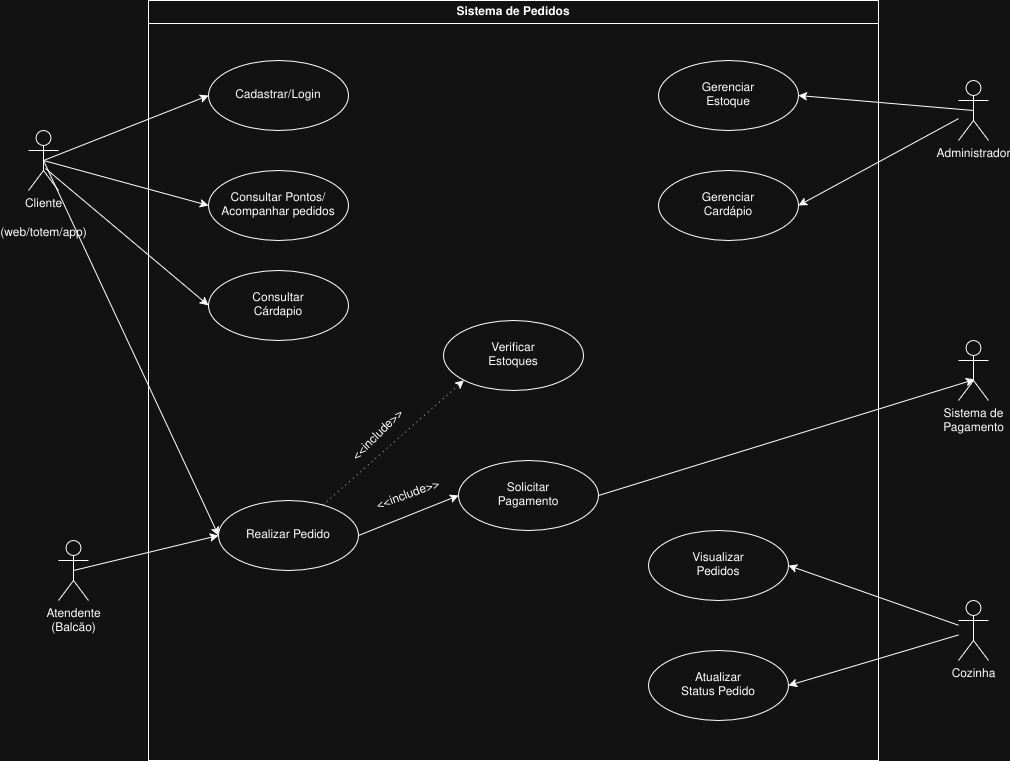

The diagram above was exported from draw.io. Its source (the exported page's mxGraphModel, read from the mxfile embedded in the PNG):
<mxGraphModel dx="1415" dy="780" grid="1" gridSize="10" guides="1" tooltips="1" connect="1" arrows="1" fold="1" page="1" pageScale="1" pageWidth="850" pageHeight="1100" math="0" shadow="0">
  <root>
    <mxCell id="0" />
    <mxCell id="1" parent="0" />
    <mxCell id="bRcht7FtaDCouLcNu8kk-19" edge="1" parent="1" source="bRcht7FtaDCouLcNu8kk-1" style="rounded=0;orthogonalLoop=1;jettySize=auto;html=1;exitX=0.5;exitY=0.5;exitDx=0;exitDy=0;exitPerimeter=0;entryX=0;entryY=0.5;entryDx=0;entryDy=0;" target="bRcht7FtaDCouLcNu8kk-10">
      <mxGeometry relative="1" as="geometry" />
    </mxCell>
    <mxCell id="bRcht7FtaDCouLcNu8kk-20" edge="1" parent="1" source="bRcht7FtaDCouLcNu8kk-1" style="rounded=0;orthogonalLoop=1;jettySize=auto;html=1;exitX=0.5;exitY=0.5;exitDx=0;exitDy=0;exitPerimeter=0;entryX=0;entryY=0.5;entryDx=0;entryDy=0;" target="bRcht7FtaDCouLcNu8kk-11">
      <mxGeometry relative="1" as="geometry" />
    </mxCell>
    <mxCell id="bRcht7FtaDCouLcNu8kk-21" edge="1" parent="1" source="bRcht7FtaDCouLcNu8kk-1" style="rounded=0;orthogonalLoop=1;jettySize=auto;html=1;exitX=0.5;exitY=0.5;exitDx=0;exitDy=0;exitPerimeter=0;entryX=0;entryY=0.5;entryDx=0;entryDy=0;" target="bRcht7FtaDCouLcNu8kk-12">
      <mxGeometry relative="1" as="geometry" />
    </mxCell>
    <mxCell id="bRcht7FtaDCouLcNu8kk-66" edge="1" parent="1" source="bRcht7FtaDCouLcNu8kk-1" style="rounded=0;orthogonalLoop=1;jettySize=auto;html=1;entryX=0;entryY=0.5;entryDx=0;entryDy=0;exitX=0.567;exitY=0.633;exitDx=0;exitDy=0;exitPerimeter=0;" target="bRcht7FtaDCouLcNu8kk-65">
      <mxGeometry relative="1" as="geometry" />
    </mxCell>
    <mxCell id="bRcht7FtaDCouLcNu8kk-1" parent="1" style="shape=umlActor;verticalLabelPosition=bottom;verticalAlign=top;html=1;" value="&lt;div&gt;Cliente&lt;/div&gt;&lt;div&gt;&lt;br&gt;&lt;/div&gt;&lt;div&gt;(web/totem/app)&lt;/div&gt;" vertex="1">
      <mxGeometry height="60" width="30" x="40" y="160" as="geometry" />
    </mxCell>
    <mxCell id="bRcht7FtaDCouLcNu8kk-27" edge="1" parent="1" source="bRcht7FtaDCouLcNu8kk-2" style="rounded=0;orthogonalLoop=1;jettySize=auto;html=1;entryX=1;entryY=0.5;entryDx=0;entryDy=0;" target="bRcht7FtaDCouLcNu8kk-25">
      <mxGeometry relative="1" as="geometry" />
    </mxCell>
    <mxCell id="bRcht7FtaDCouLcNu8kk-2" parent="1" style="shape=umlActor;verticalLabelPosition=bottom;verticalAlign=top;html=1;" value="Administrador" vertex="1">
      <mxGeometry height="60" width="30" x="970" y="110" as="geometry" />
    </mxCell>
    <mxCell id="bRcht7FtaDCouLcNu8kk-30" edge="1" parent="1" source="bRcht7FtaDCouLcNu8kk-3" style="rounded=0;orthogonalLoop=1;jettySize=auto;html=1;entryX=1;entryY=0.5;entryDx=0;entryDy=0;" target="bRcht7FtaDCouLcNu8kk-28">
      <mxGeometry relative="1" as="geometry" />
    </mxCell>
    <mxCell id="bRcht7FtaDCouLcNu8kk-31" edge="1" parent="1" source="bRcht7FtaDCouLcNu8kk-3" style="rounded=0;orthogonalLoop=1;jettySize=auto;html=1;entryX=1;entryY=0.5;entryDx=0;entryDy=0;" target="bRcht7FtaDCouLcNu8kk-29">
      <mxGeometry relative="1" as="geometry" />
    </mxCell>
    <mxCell id="bRcht7FtaDCouLcNu8kk-3" parent="1" style="shape=umlActor;verticalLabelPosition=bottom;verticalAlign=top;html=1;" value="Cozinha" vertex="1">
      <mxGeometry height="60" width="30" x="970" y="630" as="geometry" />
    </mxCell>
    <mxCell id="bRcht7FtaDCouLcNu8kk-22" edge="1" parent="1" source="bRcht7FtaDCouLcNu8kk-5" style="rounded=0;orthogonalLoop=1;jettySize=auto;html=1;exitX=0.5;exitY=0.5;exitDx=0;exitDy=0;exitPerimeter=0;entryX=0;entryY=0.5;entryDx=0;entryDy=0;" target="bRcht7FtaDCouLcNu8kk-12">
      <mxGeometry relative="1" as="geometry" />
    </mxCell>
    <mxCell id="bRcht7FtaDCouLcNu8kk-5" parent="1" style="shape=umlActor;verticalLabelPosition=bottom;verticalAlign=top;html=1;" value="&lt;div&gt;Atendente&lt;/div&gt;(Balcão)" vertex="1">
      <mxGeometry height="60" width="30" x="70" y="570" as="geometry" />
    </mxCell>
    <mxCell id="bRcht7FtaDCouLcNu8kk-7" parent="1" style="shape=umlActor;verticalLabelPosition=bottom;verticalAlign=top;html=1;" value="&lt;div&gt;Sistema de&lt;/div&gt;&lt;div&gt;Pagamento&lt;/div&gt;" vertex="1">
      <mxGeometry height="60" width="30" x="970" y="370" as="geometry" />
    </mxCell>
    <mxCell id="bRcht7FtaDCouLcNu8kk-8" parent="1" style="swimlane;whiteSpace=wrap;html=1;" value="Sistema de Pedidos" vertex="1">
      <mxGeometry height="760" width="730" x="160" y="30" as="geometry" />
    </mxCell>
    <mxCell id="bRcht7FtaDCouLcNu8kk-10" parent="bRcht7FtaDCouLcNu8kk-8" style="ellipse;whiteSpace=wrap;html=1;" value="Cadastrar/Login" vertex="1">
      <mxGeometry height="70" width="140" x="60" y="60" as="geometry" />
    </mxCell>
    <mxCell id="bRcht7FtaDCouLcNu8kk-47" edge="1" parent="bRcht7FtaDCouLcNu8kk-8" source="bRcht7FtaDCouLcNu8kk-12" style="rounded=0;orthogonalLoop=1;jettySize=auto;html=1;entryX=0;entryY=0.5;entryDx=0;entryDy=0;exitX=1;exitY=0.5;exitDx=0;exitDy=0;" target="bRcht7FtaDCouLcNu8kk-45">
      <mxGeometry relative="1" as="geometry" />
    </mxCell>
    <mxCell id="bRcht7FtaDCouLcNu8kk-57" edge="1" parent="bRcht7FtaDCouLcNu8kk-8" source="bRcht7FtaDCouLcNu8kk-12" style="rounded=0;orthogonalLoop=1;jettySize=auto;html=1;entryX=0;entryY=1;entryDx=0;entryDy=0;dashed=1;dashPattern=1 4;" target="bRcht7FtaDCouLcNu8kk-43">
      <mxGeometry relative="1" as="geometry" />
    </mxCell>
    <mxCell id="bRcht7FtaDCouLcNu8kk-12" parent="bRcht7FtaDCouLcNu8kk-8" style="ellipse;whiteSpace=wrap;html=1;" value="Realizar Pedido" vertex="1">
      <mxGeometry height="70" width="140" x="70" y="500" as="geometry" />
    </mxCell>
    <mxCell id="bRcht7FtaDCouLcNu8kk-11" parent="bRcht7FtaDCouLcNu8kk-8" style="ellipse;whiteSpace=wrap;html=1;" value="&lt;div&gt;Consultar Pontos/&lt;/div&gt;&lt;div&gt;Acompanhar pedidos&lt;/div&gt;" vertex="1">
      <mxGeometry height="70" width="140" x="60" y="170" as="geometry" />
    </mxCell>
    <mxCell id="bRcht7FtaDCouLcNu8kk-24" parent="bRcht7FtaDCouLcNu8kk-8" style="ellipse;whiteSpace=wrap;html=1;" value="&lt;div&gt;Gerenciar&lt;/div&gt;&lt;div&gt;Estoque&lt;/div&gt;" vertex="1">
      <mxGeometry height="70" width="140" x="510" y="60" as="geometry" />
    </mxCell>
    <mxCell id="bRcht7FtaDCouLcNu8kk-25" parent="bRcht7FtaDCouLcNu8kk-8" style="ellipse;whiteSpace=wrap;html=1;" value="&lt;div&gt;Gerenciar&lt;/div&gt;&lt;div&gt;Cardápio&lt;/div&gt;" vertex="1">
      <mxGeometry height="70" width="140" x="510" y="170" as="geometry" />
    </mxCell>
    <mxCell id="bRcht7FtaDCouLcNu8kk-28" parent="bRcht7FtaDCouLcNu8kk-8" style="ellipse;whiteSpace=wrap;html=1;" value="&lt;div&gt;Visualizar&lt;/div&gt;&lt;div&gt;Pedidos&lt;/div&gt;" vertex="1">
      <mxGeometry height="70" width="140" x="500" y="530" as="geometry" />
    </mxCell>
    <mxCell id="bRcht7FtaDCouLcNu8kk-29" parent="bRcht7FtaDCouLcNu8kk-8" style="ellipse;whiteSpace=wrap;html=1;" value="&lt;div&gt;Atualizar&lt;/div&gt;&lt;div&gt;Status Pedido&lt;/div&gt;" vertex="1">
      <mxGeometry height="70" width="140" x="500" y="650" as="geometry" />
    </mxCell>
    <mxCell id="bRcht7FtaDCouLcNu8kk-43" parent="bRcht7FtaDCouLcNu8kk-8" style="ellipse;whiteSpace=wrap;html=1;" value="&lt;div&gt;Verificar&lt;/div&gt;&lt;div&gt;Estoques&lt;/div&gt;" vertex="1">
      <mxGeometry height="70" width="140" x="295" y="320" as="geometry" />
    </mxCell>
    <mxCell id="bRcht7FtaDCouLcNu8kk-45" parent="bRcht7FtaDCouLcNu8kk-8" style="ellipse;whiteSpace=wrap;html=1;" value="&lt;div&gt;Solicitar&lt;/div&gt;&lt;div&gt;Pagamento&lt;/div&gt;" vertex="1">
      <mxGeometry height="70" width="140" x="310" y="460" as="geometry" />
    </mxCell>
    <mxCell id="bRcht7FtaDCouLcNu8kk-54" parent="bRcht7FtaDCouLcNu8kk-8" style="text;html=1;whiteSpace=wrap;strokeColor=none;fillColor=none;align=center;verticalAlign=middle;rounded=0;rotation=-20;" value="&amp;lt;&amp;lt;include&amp;gt;&amp;gt;" vertex="1">
      <mxGeometry height="30" width="60" x="230" y="480" as="geometry" />
    </mxCell>
    <mxCell id="bRcht7FtaDCouLcNu8kk-64" parent="bRcht7FtaDCouLcNu8kk-8" style="text;html=1;whiteSpace=wrap;strokeColor=none;fillColor=none;align=center;verticalAlign=middle;rounded=0;rotation=-45;" value="&amp;lt;&amp;lt;include&amp;gt;&amp;gt;" vertex="1">
      <mxGeometry height="30" width="60" x="200.00108077346232" y="420.00599361155867" as="geometry" />
    </mxCell>
    <mxCell id="bRcht7FtaDCouLcNu8kk-65" parent="bRcht7FtaDCouLcNu8kk-8" style="ellipse;whiteSpace=wrap;html=1;" value="&lt;div&gt;Consultar&lt;/div&gt;&lt;div&gt;Cárdapio&lt;/div&gt;" vertex="1">
      <mxGeometry height="70" width="140" x="60" y="270" as="geometry" />
    </mxCell>
    <mxCell id="bRcht7FtaDCouLcNu8kk-26" edge="1" parent="1" source="bRcht7FtaDCouLcNu8kk-2" style="rounded=0;orthogonalLoop=1;jettySize=auto;html=1;exitX=0.5;exitY=0.5;exitDx=0;exitDy=0;exitPerimeter=0;entryX=1;entryY=0.5;entryDx=0;entryDy=0;" target="bRcht7FtaDCouLcNu8kk-24">
      <mxGeometry relative="1" as="geometry" />
    </mxCell>
    <mxCell id="bRcht7FtaDCouLcNu8kk-46" edge="1" parent="1" source="bRcht7FtaDCouLcNu8kk-45" style="rounded=0;orthogonalLoop=1;jettySize=auto;html=1;exitX=1;exitY=0.5;exitDx=0;exitDy=0;entryX=0.533;entryY=0.65;entryDx=0;entryDy=0;entryPerimeter=0;" target="bRcht7FtaDCouLcNu8kk-7">
      <mxGeometry relative="1" as="geometry" />
    </mxCell>
  </root>
</mxGraphModel>